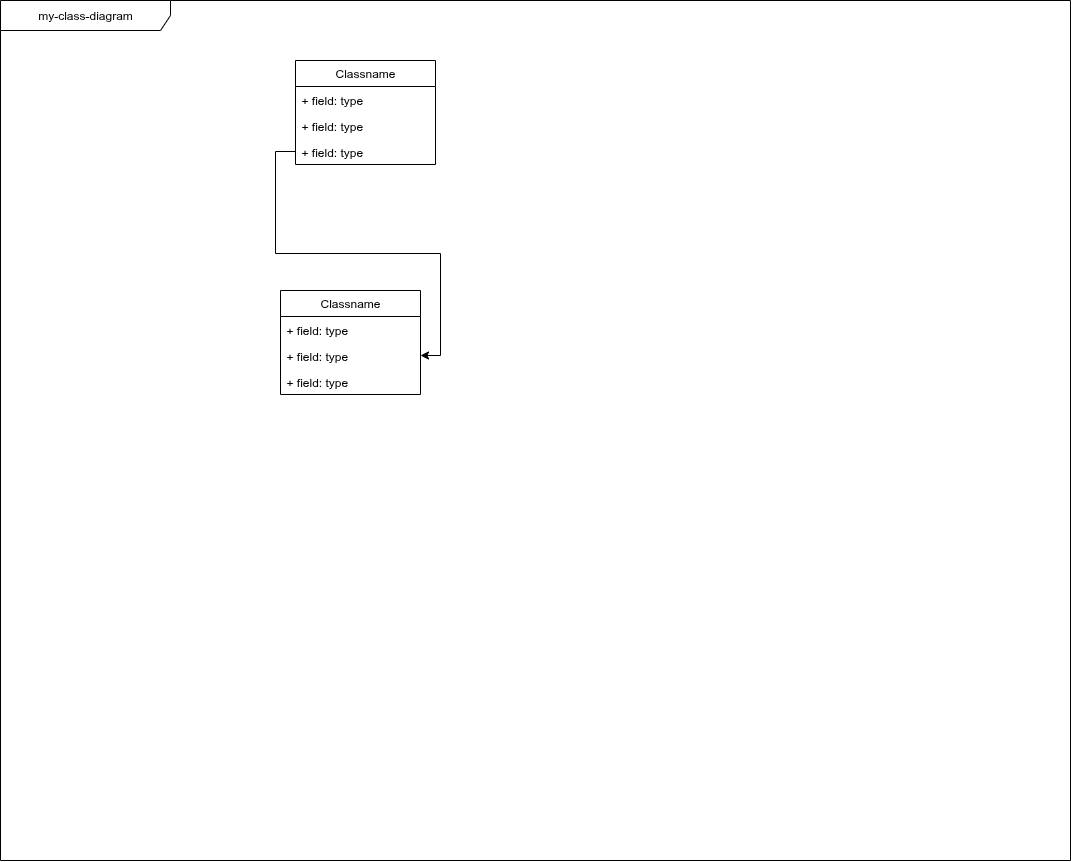

The diagram above was exported from draw.io. Its source (the exported page's mxGraphModel, read from the mxfile embedded in the PNG):
<mxGraphModel dx="2242" dy="1010" grid="1" gridSize="10" guides="1" tooltips="1" connect="1" arrows="1" fold="1" page="1" pageScale="1" pageWidth="850" pageHeight="1100" math="0" shadow="0">
  <root>
    <mxCell id="0" />
    <mxCell id="1" parent="0" />
    <mxCell id="Wb897FTqzpSzo0n_x-i--16" value="my-class-diagram" style="shape=umlFrame;whiteSpace=wrap;html=1;pointerEvents=0;width=170;height=30;" vertex="1" parent="1">
      <mxGeometry x="60" y="40" width="1070" height="860" as="geometry" />
    </mxCell>
    <mxCell id="Wb897FTqzpSzo0n_x-i--17" value="Classname" style="swimlane;fontStyle=0;childLayout=stackLayout;horizontal=1;startSize=26;fillColor=none;horizontalStack=0;resizeParent=1;resizeParentMax=0;resizeLast=0;collapsible=1;marginBottom=0;whiteSpace=wrap;html=1;" vertex="1" parent="1">
      <mxGeometry x="355" y="100" width="140" height="104" as="geometry" />
    </mxCell>
    <mxCell id="Wb897FTqzpSzo0n_x-i--18" value="+ field: type" style="text;strokeColor=none;fillColor=none;align=left;verticalAlign=top;spacingLeft=4;spacingRight=4;overflow=hidden;rotatable=0;points=[[0,0.5],[1,0.5]];portConstraint=eastwest;whiteSpace=wrap;html=1;" vertex="1" parent="Wb897FTqzpSzo0n_x-i--17">
      <mxGeometry y="26" width="140" height="26" as="geometry" />
    </mxCell>
    <mxCell id="Wb897FTqzpSzo0n_x-i--19" value="+ field: type" style="text;strokeColor=none;fillColor=none;align=left;verticalAlign=top;spacingLeft=4;spacingRight=4;overflow=hidden;rotatable=0;points=[[0,0.5],[1,0.5]];portConstraint=eastwest;whiteSpace=wrap;html=1;" vertex="1" parent="Wb897FTqzpSzo0n_x-i--17">
      <mxGeometry y="52" width="140" height="26" as="geometry" />
    </mxCell>
    <mxCell id="Wb897FTqzpSzo0n_x-i--20" value="+ field: type" style="text;strokeColor=none;fillColor=none;align=left;verticalAlign=top;spacingLeft=4;spacingRight=4;overflow=hidden;rotatable=0;points=[[0,0.5],[1,0.5]];portConstraint=eastwest;whiteSpace=wrap;html=1;" vertex="1" parent="Wb897FTqzpSzo0n_x-i--17">
      <mxGeometry y="78" width="140" height="26" as="geometry" />
    </mxCell>
    <mxCell id="Wb897FTqzpSzo0n_x-i--21" value="Classname" style="swimlane;fontStyle=0;childLayout=stackLayout;horizontal=1;startSize=26;fillColor=none;horizontalStack=0;resizeParent=1;resizeParentMax=0;resizeLast=0;collapsible=1;marginBottom=0;whiteSpace=wrap;html=1;" vertex="1" parent="1">
      <mxGeometry x="340" y="330" width="140" height="104" as="geometry" />
    </mxCell>
    <mxCell id="Wb897FTqzpSzo0n_x-i--22" value="+ field: type" style="text;strokeColor=none;fillColor=none;align=left;verticalAlign=top;spacingLeft=4;spacingRight=4;overflow=hidden;rotatable=0;points=[[0,0.5],[1,0.5]];portConstraint=eastwest;whiteSpace=wrap;html=1;" vertex="1" parent="Wb897FTqzpSzo0n_x-i--21">
      <mxGeometry y="26" width="140" height="26" as="geometry" />
    </mxCell>
    <mxCell id="Wb897FTqzpSzo0n_x-i--23" value="+ field: type" style="text;strokeColor=none;fillColor=none;align=left;verticalAlign=top;spacingLeft=4;spacingRight=4;overflow=hidden;rotatable=0;points=[[0,0.5],[1,0.5]];portConstraint=eastwest;whiteSpace=wrap;html=1;" vertex="1" parent="Wb897FTqzpSzo0n_x-i--21">
      <mxGeometry y="52" width="140" height="26" as="geometry" />
    </mxCell>
    <mxCell id="Wb897FTqzpSzo0n_x-i--24" value="+ field: type" style="text;strokeColor=none;fillColor=none;align=left;verticalAlign=top;spacingLeft=4;spacingRight=4;overflow=hidden;rotatable=0;points=[[0,0.5],[1,0.5]];portConstraint=eastwest;whiteSpace=wrap;html=1;" vertex="1" parent="Wb897FTqzpSzo0n_x-i--21">
      <mxGeometry y="78" width="140" height="26" as="geometry" />
    </mxCell>
    <mxCell id="Wb897FTqzpSzo0n_x-i--25" style="edgeStyle=orthogonalEdgeStyle;rounded=0;orthogonalLoop=1;jettySize=auto;html=1;entryX=1;entryY=0.5;entryDx=0;entryDy=0;" edge="1" parent="1" source="Wb897FTqzpSzo0n_x-i--20" target="Wb897FTqzpSzo0n_x-i--23">
      <mxGeometry relative="1" as="geometry" />
    </mxCell>
  </root>
</mxGraphModel>